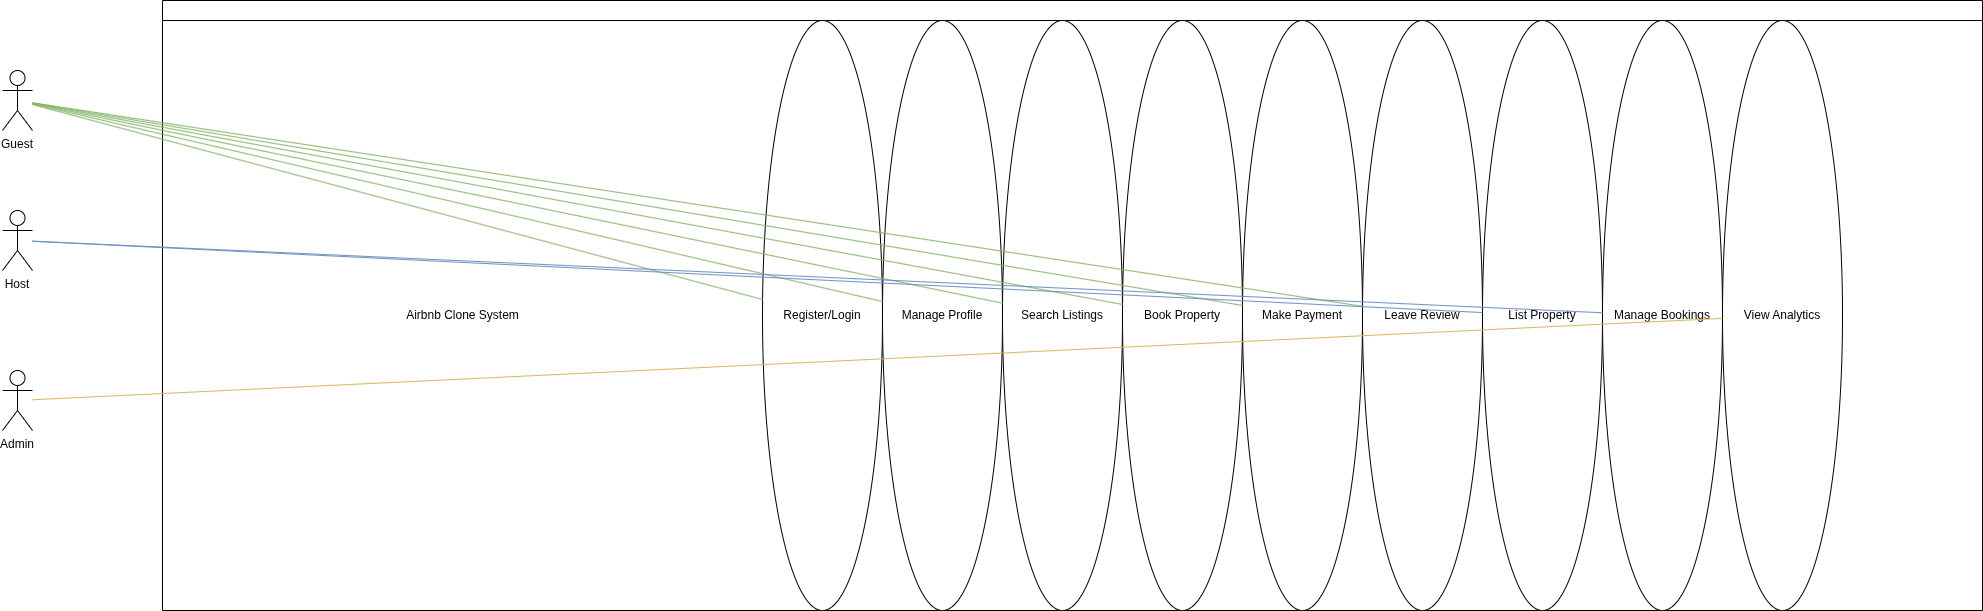

The diagram above was exported from draw.io. Its source (the exported page's mxGraphModel, read from the mxfile embedded in the PNG):
<mxGraphModel dx="3346" dy="1911" grid="1" gridSize="10" guides="1" tooltips="1" connect="1" arrows="1" fold="1" page="1" pageScale="1" pageWidth="850" pageHeight="1100" math="0" shadow="0">
  <root>
    <mxCell id="0" />
    <mxCell id="1" parent="0" />
    <mxCell id="OH0Dr7PVxAQBpzcLikFo-1" value="Guest" style="shape=umlActor;verticalLabelPosition=bottom;verticalAlign=top;" vertex="1" parent="1">
      <mxGeometry x="40" y="100" width="30" height="60" as="geometry" />
    </mxCell>
    <mxCell id="OH0Dr7PVxAQBpzcLikFo-2" value="Host" style="shape=umlActor;verticalLabelPosition=bottom;verticalAlign=top;" vertex="1" parent="1">
      <mxGeometry x="40" y="240" width="30" height="60" as="geometry" />
    </mxCell>
    <mxCell id="OH0Dr7PVxAQBpzcLikFo-3" value="Admin" style="shape=umlActor;verticalLabelPosition=bottom;verticalAlign=top;" vertex="1" parent="1">
      <mxGeometry x="40" y="400" width="30" height="60" as="geometry" />
    </mxCell>
    <mxCell id="OH0Dr7PVxAQBpzcLikFo-4" style="swimlane;childLayout=stackLayout;horizontal=1;startSize=20;" vertex="1" parent="1">
      <mxGeometry x="200" y="30" width="1820" height="610" as="geometry" />
    </mxCell>
    <mxCell id="OH0Dr7PVxAQBpzcLikFo-5" value="Airbnb Clone System" style="text;html=1;align=center;verticalAlign=middle;" vertex="1" parent="OH0Dr7PVxAQBpzcLikFo-4">
      <mxGeometry y="20" width="600" height="590" as="geometry" />
    </mxCell>
    <mxCell id="OH0Dr7PVxAQBpzcLikFo-6" value="Register/Login" style="ellipse;whiteSpace=wrap;html=1;" vertex="1" parent="OH0Dr7PVxAQBpzcLikFo-4">
      <mxGeometry x="600" y="20" width="120" height="590" as="geometry" />
    </mxCell>
    <mxCell id="OH0Dr7PVxAQBpzcLikFo-7" value="Manage Profile" style="ellipse;whiteSpace=wrap;html=1;" vertex="1" parent="OH0Dr7PVxAQBpzcLikFo-4">
      <mxGeometry x="720" y="20" width="120" height="590" as="geometry" />
    </mxCell>
    <mxCell id="OH0Dr7PVxAQBpzcLikFo-8" value="Search Listings" style="ellipse;whiteSpace=wrap;html=1;" vertex="1" parent="OH0Dr7PVxAQBpzcLikFo-4">
      <mxGeometry x="840" y="20" width="120" height="590" as="geometry" />
    </mxCell>
    <mxCell id="OH0Dr7PVxAQBpzcLikFo-9" value="Book Property" style="ellipse;whiteSpace=wrap;html=1;" vertex="1" parent="OH0Dr7PVxAQBpzcLikFo-4">
      <mxGeometry x="960" y="20" width="120" height="590" as="geometry" />
    </mxCell>
    <mxCell id="OH0Dr7PVxAQBpzcLikFo-10" value="Make Payment" style="ellipse;whiteSpace=wrap;html=1;" vertex="1" parent="OH0Dr7PVxAQBpzcLikFo-4">
      <mxGeometry x="1080" y="20" width="120" height="590" as="geometry" />
    </mxCell>
    <mxCell id="OH0Dr7PVxAQBpzcLikFo-11" value="Leave Review" style="ellipse;whiteSpace=wrap;html=1;" vertex="1" parent="OH0Dr7PVxAQBpzcLikFo-4">
      <mxGeometry x="1200" y="20" width="120" height="590" as="geometry" />
    </mxCell>
    <mxCell id="OH0Dr7PVxAQBpzcLikFo-12" value="List Property" style="ellipse;whiteSpace=wrap;html=1;" vertex="1" parent="OH0Dr7PVxAQBpzcLikFo-4">
      <mxGeometry x="1320" y="20" width="120" height="590" as="geometry" />
    </mxCell>
    <mxCell id="OH0Dr7PVxAQBpzcLikFo-13" value="Manage Bookings" style="ellipse;whiteSpace=wrap;html=1;" vertex="1" parent="OH0Dr7PVxAQBpzcLikFo-4">
      <mxGeometry x="1440" y="20" width="120" height="590" as="geometry" />
    </mxCell>
    <mxCell id="OH0Dr7PVxAQBpzcLikFo-14" value="View Analytics" style="ellipse;whiteSpace=wrap;html=1;" vertex="1" parent="OH0Dr7PVxAQBpzcLikFo-4">
      <mxGeometry x="1560" y="20" width="120" height="590" as="geometry" />
    </mxCell>
    <mxCell id="OH0Dr7PVxAQBpzcLikFo-15" style="endArrow=none;html=1;fillColor=#d5e8d4;strokeColor=#82b366;" edge="1" parent="1" source="OH0Dr7PVxAQBpzcLikFo-1" target="OH0Dr7PVxAQBpzcLikFo-6">
      <mxGeometry relative="1" as="geometry" />
    </mxCell>
    <mxCell id="OH0Dr7PVxAQBpzcLikFo-16" style="endArrow=none;html=1;fillColor=#d5e8d4;strokeColor=#82b366;" edge="1" parent="1" source="OH0Dr7PVxAQBpzcLikFo-1" target="OH0Dr7PVxAQBpzcLikFo-7">
      <mxGeometry relative="1" as="geometry" />
    </mxCell>
    <mxCell id="OH0Dr7PVxAQBpzcLikFo-17" style="endArrow=none;html=1;fillColor=#d5e8d4;strokeColor=#82b366;" edge="1" parent="1" source="OH0Dr7PVxAQBpzcLikFo-1" target="OH0Dr7PVxAQBpzcLikFo-8">
      <mxGeometry relative="1" as="geometry" />
    </mxCell>
    <mxCell id="OH0Dr7PVxAQBpzcLikFo-18" style="endArrow=none;html=1;fillColor=#d5e8d4;strokeColor=#82b366;" edge="1" parent="1" source="OH0Dr7PVxAQBpzcLikFo-1" target="OH0Dr7PVxAQBpzcLikFo-9">
      <mxGeometry relative="1" as="geometry" />
    </mxCell>
    <mxCell id="OH0Dr7PVxAQBpzcLikFo-19" style="endArrow=none;html=1;fillColor=#d5e8d4;strokeColor=#82b366;" edge="1" parent="1" source="OH0Dr7PVxAQBpzcLikFo-1" target="OH0Dr7PVxAQBpzcLikFo-10">
      <mxGeometry relative="1" as="geometry" />
    </mxCell>
    <mxCell id="OH0Dr7PVxAQBpzcLikFo-20" style="endArrow=none;html=1;fillColor=#d5e8d4;strokeColor=#82b366;" edge="1" parent="1" source="OH0Dr7PVxAQBpzcLikFo-1" target="OH0Dr7PVxAQBpzcLikFo-11">
      <mxGeometry relative="1" as="geometry" />
    </mxCell>
    <mxCell id="OH0Dr7PVxAQBpzcLikFo-21" style="endArrow=none;html=1;fillColor=#dae8fc;strokeColor=#6c8ebf;" edge="1" parent="1" source="OH0Dr7PVxAQBpzcLikFo-2" target="OH0Dr7PVxAQBpzcLikFo-12">
      <mxGeometry relative="1" as="geometry" />
    </mxCell>
    <mxCell id="OH0Dr7PVxAQBpzcLikFo-22" style="endArrow=none;html=1;fillColor=#dae8fc;strokeColor=#6c8ebf;" edge="1" parent="1" source="OH0Dr7PVxAQBpzcLikFo-2" target="OH0Dr7PVxAQBpzcLikFo-13">
      <mxGeometry relative="1" as="geometry" />
    </mxCell>
    <mxCell id="OH0Dr7PVxAQBpzcLikFo-23" style="endArrow=none;html=1;fillColor=#fff2cc;strokeColor=#d6b656;" edge="1" parent="1" source="OH0Dr7PVxAQBpzcLikFo-3" target="OH0Dr7PVxAQBpzcLikFo-14">
      <mxGeometry relative="1" as="geometry" />
    </mxCell>
  </root>
</mxGraphModel>